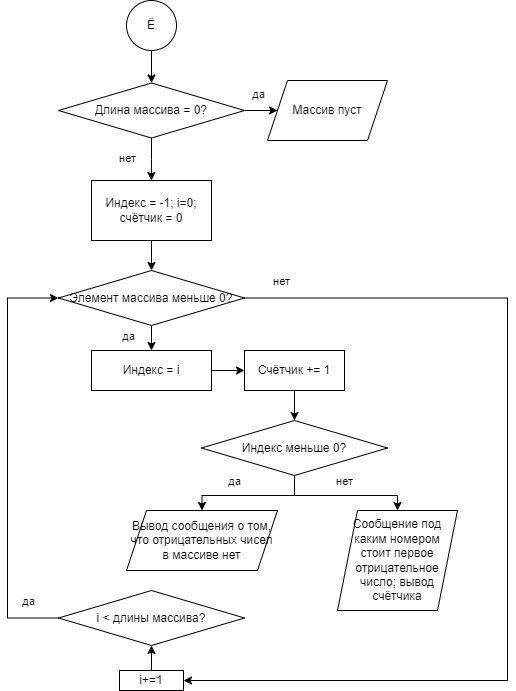

The diagram above was exported from draw.io. Its source (the exported page's mxGraphModel, read from the mxfile embedded in the PNG):
<mxGraphModel dx="778" dy="365" grid="1" gridSize="10" guides="1" tooltips="1" connect="1" arrows="1" fold="1" page="1" pageScale="1" pageWidth="827" pageHeight="1169" math="0" shadow="0">
  <root>
    <mxCell id="0" />
    <mxCell id="1" parent="0" />
    <mxCell id="xZLfvqMXogjspwDn7yKK-6" style="edgeStyle=orthogonalEdgeStyle;rounded=0;orthogonalLoop=1;jettySize=auto;html=1;exitX=0.5;exitY=1;exitDx=0;exitDy=0;entryX=0.5;entryY=0;entryDx=0;entryDy=0;" edge="1" parent="1" source="xZLfvqMXogjspwDn7yKK-1" target="xZLfvqMXogjspwDn7yKK-4">
      <mxGeometry relative="1" as="geometry" />
    </mxCell>
    <mxCell id="xZLfvqMXogjspwDn7yKK-1" value="Ё" style="ellipse;whiteSpace=wrap;html=1;aspect=fixed;" vertex="1" parent="1">
      <mxGeometry x="389" y="270" width="50" height="50" as="geometry" />
    </mxCell>
    <mxCell id="xZLfvqMXogjspwDn7yKK-2" style="edgeStyle=orthogonalEdgeStyle;rounded=0;orthogonalLoop=1;jettySize=auto;html=1;exitX=1;exitY=0.5;exitDx=0;exitDy=0;entryX=0;entryY=0.5;entryDx=0;entryDy=0;" edge="1" parent="1" source="xZLfvqMXogjspwDn7yKK-4" target="xZLfvqMXogjspwDn7yKK-5">
      <mxGeometry relative="1" as="geometry" />
    </mxCell>
    <mxCell id="xZLfvqMXogjspwDn7yKK-3" value="да" style="edgeLabel;html=1;align=center;verticalAlign=middle;resizable=0;points=[];" vertex="1" connectable="0" parent="xZLfvqMXogjspwDn7yKK-2">
      <mxGeometry x="-0.0649" y="-1" relative="1" as="geometry">
        <mxPoint x="-2" y="-18" as="offset" />
      </mxGeometry>
    </mxCell>
    <mxCell id="xZLfvqMXogjspwDn7yKK-7" style="edgeStyle=orthogonalEdgeStyle;rounded=0;orthogonalLoop=1;jettySize=auto;html=1;exitX=0.5;exitY=1;exitDx=0;exitDy=0;" edge="1" parent="1" source="xZLfvqMXogjspwDn7yKK-4">
      <mxGeometry relative="1" as="geometry">
        <mxPoint x="413.8571428571429" y="450" as="targetPoint" />
      </mxGeometry>
    </mxCell>
    <mxCell id="xZLfvqMXogjspwDn7yKK-8" value="нет" style="edgeLabel;html=1;align=center;verticalAlign=middle;resizable=0;points=[];" vertex="1" connectable="0" parent="xZLfvqMXogjspwDn7yKK-7">
      <mxGeometry x="-0.0844" y="1" relative="1" as="geometry">
        <mxPoint x="-26" as="offset" />
      </mxGeometry>
    </mxCell>
    <mxCell id="xZLfvqMXogjspwDn7yKK-4" value="Длина массива = 0?" style="rhombus;whiteSpace=wrap;html=1;" vertex="1" parent="1">
      <mxGeometry x="321" y="352.5" width="186" height="55" as="geometry" />
    </mxCell>
    <mxCell id="xZLfvqMXogjspwDn7yKK-5" value="Массив пуст" style="shape=parallelogram;perimeter=parallelogramPerimeter;whiteSpace=wrap;html=1;fixedSize=1;" vertex="1" parent="1">
      <mxGeometry x="530" y="350" width="120" height="60" as="geometry" />
    </mxCell>
    <mxCell id="xZLfvqMXogjspwDn7yKK-13" style="edgeStyle=orthogonalEdgeStyle;rounded=0;orthogonalLoop=1;jettySize=auto;html=1;exitX=0.5;exitY=1;exitDx=0;exitDy=0;entryX=0.5;entryY=0;entryDx=0;entryDy=0;" edge="1" parent="1" source="xZLfvqMXogjspwDn7yKK-10" target="xZLfvqMXogjspwDn7yKK-12">
      <mxGeometry relative="1" as="geometry" />
    </mxCell>
    <mxCell id="xZLfvqMXogjspwDn7yKK-10" value="Индекс = -1; i=0; счётчик = 0" style="rounded=0;whiteSpace=wrap;html=1;" vertex="1" parent="1">
      <mxGeometry x="354" y="450" width="120" height="60" as="geometry" />
    </mxCell>
    <mxCell id="xZLfvqMXogjspwDn7yKK-15" style="edgeStyle=orthogonalEdgeStyle;rounded=0;orthogonalLoop=1;jettySize=auto;html=1;exitX=0.5;exitY=1;exitDx=0;exitDy=0;entryX=0.5;entryY=0;entryDx=0;entryDy=0;" edge="1" parent="1" source="xZLfvqMXogjspwDn7yKK-12" target="xZLfvqMXogjspwDn7yKK-14">
      <mxGeometry relative="1" as="geometry" />
    </mxCell>
    <mxCell id="xZLfvqMXogjspwDn7yKK-16" value="да" style="edgeLabel;html=1;align=center;verticalAlign=middle;resizable=0;points=[];" vertex="1" connectable="0" parent="xZLfvqMXogjspwDn7yKK-15">
      <mxGeometry x="-0.2114" relative="1" as="geometry">
        <mxPoint x="-24" as="offset" />
      </mxGeometry>
    </mxCell>
    <mxCell id="xZLfvqMXogjspwDn7yKK-26" style="edgeStyle=orthogonalEdgeStyle;rounded=0;orthogonalLoop=1;jettySize=auto;html=1;exitX=1;exitY=0.5;exitDx=0;exitDy=0;entryX=1;entryY=0.5;entryDx=0;entryDy=0;" edge="1" parent="1" source="xZLfvqMXogjspwDn7yKK-12" target="xZLfvqMXogjspwDn7yKK-19">
      <mxGeometry relative="1" as="geometry">
        <Array as="points">
          <mxPoint x="770" y="567" />
          <mxPoint x="770" y="950" />
        </Array>
      </mxGeometry>
    </mxCell>
    <mxCell id="xZLfvqMXogjspwDn7yKK-27" value="нет" style="edgeLabel;html=1;align=center;verticalAlign=middle;resizable=0;points=[];" vertex="1" connectable="0" parent="xZLfvqMXogjspwDn7yKK-26">
      <mxGeometry x="-0.8761" y="-2" relative="1" as="geometry">
        <mxPoint x="-24" y="-19" as="offset" />
      </mxGeometry>
    </mxCell>
    <mxCell id="xZLfvqMXogjspwDn7yKK-12" value="Элемент массива меньше 0?" style="rhombus;whiteSpace=wrap;html=1;" vertex="1" parent="1">
      <mxGeometry x="321" y="540" width="186" height="55" as="geometry" />
    </mxCell>
    <mxCell id="xZLfvqMXogjspwDn7yKK-18" style="edgeStyle=orthogonalEdgeStyle;rounded=0;orthogonalLoop=1;jettySize=auto;html=1;exitX=1;exitY=0.5;exitDx=0;exitDy=0;entryX=0;entryY=0.5;entryDx=0;entryDy=0;" edge="1" parent="1" source="xZLfvqMXogjspwDn7yKK-14" target="xZLfvqMXogjspwDn7yKK-17">
      <mxGeometry relative="1" as="geometry" />
    </mxCell>
    <mxCell id="xZLfvqMXogjspwDn7yKK-14" value="Индекс = i" style="rounded=0;whiteSpace=wrap;html=1;" vertex="1" parent="1">
      <mxGeometry x="354" y="620" width="120" height="40" as="geometry" />
    </mxCell>
    <mxCell id="xZLfvqMXogjspwDn7yKK-30" style="edgeStyle=orthogonalEdgeStyle;rounded=0;orthogonalLoop=1;jettySize=auto;html=1;exitX=0.5;exitY=1;exitDx=0;exitDy=0;entryX=0.5;entryY=0;entryDx=0;entryDy=0;" edge="1" parent="1" source="xZLfvqMXogjspwDn7yKK-17" target="xZLfvqMXogjspwDn7yKK-29">
      <mxGeometry relative="1" as="geometry" />
    </mxCell>
    <mxCell id="xZLfvqMXogjspwDn7yKK-17" value="Счётчик += 1" style="rounded=0;whiteSpace=wrap;html=1;" vertex="1" parent="1">
      <mxGeometry x="507" y="620" width="100" height="40" as="geometry" />
    </mxCell>
    <mxCell id="xZLfvqMXogjspwDn7yKK-28" style="edgeStyle=orthogonalEdgeStyle;rounded=0;orthogonalLoop=1;jettySize=auto;html=1;exitX=0.5;exitY=0;exitDx=0;exitDy=0;entryX=0.5;entryY=1;entryDx=0;entryDy=0;" edge="1" parent="1" source="xZLfvqMXogjspwDn7yKK-19" target="xZLfvqMXogjspwDn7yKK-20">
      <mxGeometry relative="1" as="geometry" />
    </mxCell>
    <mxCell id="xZLfvqMXogjspwDn7yKK-19" value="i+=1" style="rounded=0;whiteSpace=wrap;html=1;" vertex="1" parent="1">
      <mxGeometry x="382" y="940" width="64" height="20" as="geometry" />
    </mxCell>
    <mxCell id="xZLfvqMXogjspwDn7yKK-23" style="edgeStyle=orthogonalEdgeStyle;rounded=0;orthogonalLoop=1;jettySize=auto;html=1;exitX=0;exitY=0.5;exitDx=0;exitDy=0;entryX=0;entryY=0.5;entryDx=0;entryDy=0;" edge="1" parent="1" source="xZLfvqMXogjspwDn7yKK-20" target="xZLfvqMXogjspwDn7yKK-12">
      <mxGeometry relative="1" as="geometry">
        <Array as="points">
          <mxPoint x="270" y="887" />
          <mxPoint x="270" y="567" />
        </Array>
      </mxGeometry>
    </mxCell>
    <mxCell id="xZLfvqMXogjspwDn7yKK-24" value="да" style="edgeLabel;html=1;align=center;verticalAlign=middle;resizable=0;points=[];" vertex="1" connectable="0" parent="xZLfvqMXogjspwDn7yKK-23">
      <mxGeometry x="-0.8532" y="-3" relative="1" as="geometry">
        <mxPoint y="-14" as="offset" />
      </mxGeometry>
    </mxCell>
    <mxCell id="xZLfvqMXogjspwDn7yKK-20" value="i &amp;lt; длины массива?" style="rhombus;whiteSpace=wrap;html=1;" vertex="1" parent="1">
      <mxGeometry x="321" y="860" width="186" height="55" as="geometry" />
    </mxCell>
    <mxCell id="xZLfvqMXogjspwDn7yKK-33" style="edgeStyle=orthogonalEdgeStyle;rounded=0;orthogonalLoop=1;jettySize=auto;html=1;exitX=0.5;exitY=1;exitDx=0;exitDy=0;entryX=0.5;entryY=0;entryDx=0;entryDy=0;" edge="1" parent="1" source="xZLfvqMXogjspwDn7yKK-29" target="xZLfvqMXogjspwDn7yKK-31">
      <mxGeometry relative="1" as="geometry" />
    </mxCell>
    <mxCell id="xZLfvqMXogjspwDn7yKK-36" value="да" style="edgeLabel;html=1;align=center;verticalAlign=middle;resizable=0;points=[];" vertex="1" connectable="0" parent="xZLfvqMXogjspwDn7yKK-33">
      <mxGeometry x="0.2776" y="1" relative="1" as="geometry">
        <mxPoint y="-16" as="offset" />
      </mxGeometry>
    </mxCell>
    <mxCell id="xZLfvqMXogjspwDn7yKK-35" style="edgeStyle=orthogonalEdgeStyle;rounded=0;orthogonalLoop=1;jettySize=auto;html=1;exitX=0.5;exitY=1;exitDx=0;exitDy=0;entryX=0.5;entryY=0;entryDx=0;entryDy=0;" edge="1" parent="1" source="xZLfvqMXogjspwDn7yKK-29" target="xZLfvqMXogjspwDn7yKK-32">
      <mxGeometry relative="1" as="geometry" />
    </mxCell>
    <mxCell id="xZLfvqMXogjspwDn7yKK-37" value="нет" style="edgeLabel;html=1;align=center;verticalAlign=middle;resizable=0;points=[];" vertex="1" connectable="0" parent="xZLfvqMXogjspwDn7yKK-35">
      <mxGeometry x="0.1223" y="1" relative="1" as="geometry">
        <mxPoint x="-8" y="-14" as="offset" />
      </mxGeometry>
    </mxCell>
    <mxCell id="xZLfvqMXogjspwDn7yKK-29" value="Индекс меньше 0?" style="rhombus;whiteSpace=wrap;html=1;" vertex="1" parent="1">
      <mxGeometry x="464" y="690" width="186" height="55" as="geometry" />
    </mxCell>
    <mxCell id="xZLfvqMXogjspwDn7yKK-31" value="Вывод сообщения о том, что отрицательных чисел в массиве нет" style="shape=parallelogram;perimeter=parallelogramPerimeter;whiteSpace=wrap;html=1;fixedSize=1;" vertex="1" parent="1">
      <mxGeometry x="389" y="780" width="151" height="60" as="geometry" />
    </mxCell>
    <mxCell id="xZLfvqMXogjspwDn7yKK-32" value="Сообщение под каким номером стоит первое отрицательное число; вывод счётчика" style="shape=parallelogram;perimeter=parallelogramPerimeter;whiteSpace=wrap;html=1;fixedSize=1;" vertex="1" parent="1">
      <mxGeometry x="600" y="780" width="120" height="100" as="geometry" />
    </mxCell>
  </root>
</mxGraphModel>